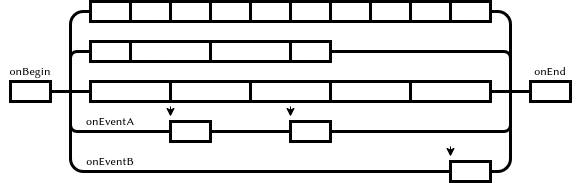

The diagram above was exported from draw.io. Its source (the exported page's mxGraphModel, read from the mxfile embedded in the PNG):
<mxGraphModel dx="644" dy="401" grid="1" gridSize="10" guides="1" tooltips="1" connect="1" arrows="1" fold="1" page="1" pageScale="1" pageWidth="850" pageHeight="1100" math="0" shadow="0">
  <root>
    <mxCell id="0" />
    <mxCell id="1" parent="0" />
    <mxCell id="VuSkfi3r7me-YiIuHV88-31" value="" style="rounded=1;whiteSpace=wrap;html=1;strokeWidth=3;arcSize=8;fillColor=none;" vertex="1" parent="1">
      <mxGeometry x="180" y="450" width="440" height="160" as="geometry" />
    </mxCell>
    <mxCell id="VuSkfi3r7me-YiIuHV88-32" value="" style="rounded=1;whiteSpace=wrap;html=1;strokeWidth=3;arcSize=8;fillColor=none;" vertex="1" parent="1">
      <mxGeometry x="180" y="490" width="440" height="80" as="geometry" />
    </mxCell>
    <mxCell id="VuSkfi3r7me-YiIuHV88-33" value="" style="endArrow=none;html=1;rounded=0;strokeWidth=3;entryX=0;entryY=0.5;entryDx=0;entryDy=0;exitX=1;exitY=0.5;exitDx=0;exitDy=0;" edge="1" parent="1" source="VuSkfi3r7me-YiIuHV88-12" target="VuSkfi3r7me-YiIuHV88-13">
      <mxGeometry width="50" height="50" relative="1" as="geometry">
        <mxPoint x="400" y="460" as="sourcePoint" />
        <mxPoint x="450" y="410" as="targetPoint" />
      </mxGeometry>
    </mxCell>
    <mxCell id="VuSkfi3r7me-YiIuHV88-2" value="" style="rounded=0;whiteSpace=wrap;html=1;strokeWidth=3;" vertex="1" parent="1">
      <mxGeometry x="200" y="440" width="40" height="20" as="geometry" />
    </mxCell>
    <mxCell id="VuSkfi3r7me-YiIuHV88-3" value="" style="rounded=0;whiteSpace=wrap;html=1;strokeWidth=3;" vertex="1" parent="1">
      <mxGeometry x="240" y="440" width="40" height="20" as="geometry" />
    </mxCell>
    <mxCell id="VuSkfi3r7me-YiIuHV88-4" value="" style="rounded=0;whiteSpace=wrap;html=1;strokeWidth=3;" vertex="1" parent="1">
      <mxGeometry x="280" y="440" width="40" height="20" as="geometry" />
    </mxCell>
    <mxCell id="VuSkfi3r7me-YiIuHV88-5" value="" style="rounded=0;whiteSpace=wrap;html=1;strokeWidth=3;" vertex="1" parent="1">
      <mxGeometry x="320" y="440" width="40" height="20" as="geometry" />
    </mxCell>
    <mxCell id="VuSkfi3r7me-YiIuHV88-6" value="" style="rounded=0;whiteSpace=wrap;html=1;strokeWidth=3;" vertex="1" parent="1">
      <mxGeometry x="360" y="440" width="40" height="20" as="geometry" />
    </mxCell>
    <mxCell id="VuSkfi3r7me-YiIuHV88-7" value="" style="rounded=0;whiteSpace=wrap;html=1;strokeWidth=3;" vertex="1" parent="1">
      <mxGeometry x="400" y="440" width="40" height="20" as="geometry" />
    </mxCell>
    <mxCell id="VuSkfi3r7me-YiIuHV88-8" value="" style="rounded=0;whiteSpace=wrap;html=1;strokeWidth=3;" vertex="1" parent="1">
      <mxGeometry x="440" y="440" width="40" height="20" as="geometry" />
    </mxCell>
    <mxCell id="VuSkfi3r7me-YiIuHV88-9" value="" style="rounded=0;whiteSpace=wrap;html=1;strokeWidth=3;" vertex="1" parent="1">
      <mxGeometry x="480" y="440" width="40" height="20" as="geometry" />
    </mxCell>
    <mxCell id="VuSkfi3r7me-YiIuHV88-10" value="" style="rounded=0;whiteSpace=wrap;html=1;strokeWidth=3;" vertex="1" parent="1">
      <mxGeometry x="520" y="440" width="40" height="20" as="geometry" />
    </mxCell>
    <mxCell id="VuSkfi3r7me-YiIuHV88-11" value="" style="rounded=0;whiteSpace=wrap;html=1;strokeWidth=3;" vertex="1" parent="1">
      <mxGeometry x="560" y="440" width="40" height="20" as="geometry" />
    </mxCell>
    <mxCell id="VuSkfi3r7me-YiIuHV88-12" value="" style="rounded=0;whiteSpace=wrap;html=1;strokeWidth=3;" vertex="1" parent="1">
      <mxGeometry x="120" y="520" width="40" height="20" as="geometry" />
    </mxCell>
    <mxCell id="VuSkfi3r7me-YiIuHV88-13" value="" style="rounded=0;whiteSpace=wrap;html=1;strokeWidth=3;" vertex="1" parent="1">
      <mxGeometry x="640" y="520" width="40" height="20" as="geometry" />
    </mxCell>
    <mxCell id="VuSkfi3r7me-YiIuHV88-19" value="" style="rounded=0;whiteSpace=wrap;html=1;strokeWidth=3;" vertex="1" parent="1">
      <mxGeometry x="200" y="480" width="40" height="20" as="geometry" />
    </mxCell>
    <mxCell id="VuSkfi3r7me-YiIuHV88-20" value="" style="rounded=0;whiteSpace=wrap;html=1;strokeWidth=3;" vertex="1" parent="1">
      <mxGeometry x="240" y="480" width="80" height="20" as="geometry" />
    </mxCell>
    <mxCell id="VuSkfi3r7me-YiIuHV88-21" value="" style="rounded=0;whiteSpace=wrap;html=1;strokeWidth=3;" vertex="1" parent="1">
      <mxGeometry x="320" y="480" width="80" height="20" as="geometry" />
    </mxCell>
    <mxCell id="VuSkfi3r7me-YiIuHV88-22" value="" style="rounded=0;whiteSpace=wrap;html=1;strokeWidth=3;" vertex="1" parent="1">
      <mxGeometry x="400" y="480" width="40" height="20" as="geometry" />
    </mxCell>
    <mxCell id="VuSkfi3r7me-YiIuHV88-23" value="" style="rounded=0;whiteSpace=wrap;html=1;strokeWidth=3;" vertex="1" parent="1">
      <mxGeometry x="200" y="520" width="80" height="20" as="geometry" />
    </mxCell>
    <mxCell id="VuSkfi3r7me-YiIuHV88-24" value="" style="rounded=0;whiteSpace=wrap;html=1;strokeWidth=3;" vertex="1" parent="1">
      <mxGeometry x="280" y="520" width="80" height="20" as="geometry" />
    </mxCell>
    <mxCell id="VuSkfi3r7me-YiIuHV88-25" value="" style="rounded=0;whiteSpace=wrap;html=1;strokeWidth=3;" vertex="1" parent="1">
      <mxGeometry x="360" y="520" width="80" height="20" as="geometry" />
    </mxCell>
    <mxCell id="VuSkfi3r7me-YiIuHV88-26" value="" style="rounded=0;whiteSpace=wrap;html=1;strokeWidth=3;" vertex="1" parent="1">
      <mxGeometry x="440" y="520" width="80" height="20" as="geometry" />
    </mxCell>
    <mxCell id="VuSkfi3r7me-YiIuHV88-27" value="" style="rounded=0;whiteSpace=wrap;html=1;strokeWidth=3;" vertex="1" parent="1">
      <mxGeometry x="520" y="520" width="80" height="20" as="geometry" />
    </mxCell>
    <mxCell id="VuSkfi3r7me-YiIuHV88-28" value="" style="rounded=0;whiteSpace=wrap;html=1;strokeWidth=3;" vertex="1" parent="1">
      <mxGeometry x="280" y="560" width="40" height="20" as="geometry" />
    </mxCell>
    <mxCell id="VuSkfi3r7me-YiIuHV88-29" value="" style="rounded=0;whiteSpace=wrap;html=1;strokeWidth=3;" vertex="1" parent="1">
      <mxGeometry x="400" y="560" width="40" height="20" as="geometry" />
    </mxCell>
    <mxCell id="VuSkfi3r7me-YiIuHV88-30" value="" style="rounded=0;whiteSpace=wrap;html=1;strokeWidth=3;" vertex="1" parent="1">
      <mxGeometry x="560" y="600" width="40" height="20" as="geometry" />
    </mxCell>
    <mxCell id="VuSkfi3r7me-YiIuHV88-34" value="" style="endArrow=classic;html=1;rounded=0;strokeWidth=1;" edge="1" parent="1">
      <mxGeometry width="50" height="50" relative="1" as="geometry">
        <mxPoint x="400" y="545" as="sourcePoint" />
        <mxPoint x="400" y="555" as="targetPoint" />
      </mxGeometry>
    </mxCell>
    <mxCell id="VuSkfi3r7me-YiIuHV88-38" value="onEventB" style="text;html=1;strokeColor=none;fillColor=none;align=center;verticalAlign=middle;whiteSpace=wrap;rounded=0;" vertex="1" parent="1">
      <mxGeometry x="190" y="590" width="60" height="20" as="geometry" />
    </mxCell>
    <mxCell id="VuSkfi3r7me-YiIuHV88-41" value="onBegin" style="text;html=1;strokeColor=none;fillColor=none;align=center;verticalAlign=middle;whiteSpace=wrap;rounded=0;" vertex="1" parent="1">
      <mxGeometry x="110" y="500" width="60" height="20" as="geometry" />
    </mxCell>
    <mxCell id="VuSkfi3r7me-YiIuHV88-42" value="onEnd" style="text;html=1;strokeColor=none;fillColor=none;align=center;verticalAlign=middle;whiteSpace=wrap;rounded=0;" vertex="1" parent="1">
      <mxGeometry x="630" y="500" width="60" height="20" as="geometry" />
    </mxCell>
    <mxCell id="VuSkfi3r7me-YiIuHV88-43" value="onEventA" style="text;html=1;strokeColor=none;fillColor=none;align=center;verticalAlign=middle;whiteSpace=wrap;rounded=0;" vertex="1" parent="1">
      <mxGeometry x="190" y="550" width="60" height="20" as="geometry" />
    </mxCell>
    <mxCell id="VuSkfi3r7me-YiIuHV88-46" value="" style="endArrow=classic;html=1;rounded=0;strokeWidth=1;" edge="1" parent="1">
      <mxGeometry width="50" height="50" relative="1" as="geometry">
        <mxPoint x="560" y="585" as="sourcePoint" />
        <mxPoint x="560" y="595" as="targetPoint" />
      </mxGeometry>
    </mxCell>
    <mxCell id="VuSkfi3r7me-YiIuHV88-47" value="" style="endArrow=classic;html=1;rounded=0;strokeWidth=1;" edge="1" parent="1">
      <mxGeometry width="50" height="50" relative="1" as="geometry">
        <mxPoint x="280" y="545" as="sourcePoint" />
        <mxPoint x="280" y="555" as="targetPoint" />
      </mxGeometry>
    </mxCell>
  </root>
</mxGraphModel>